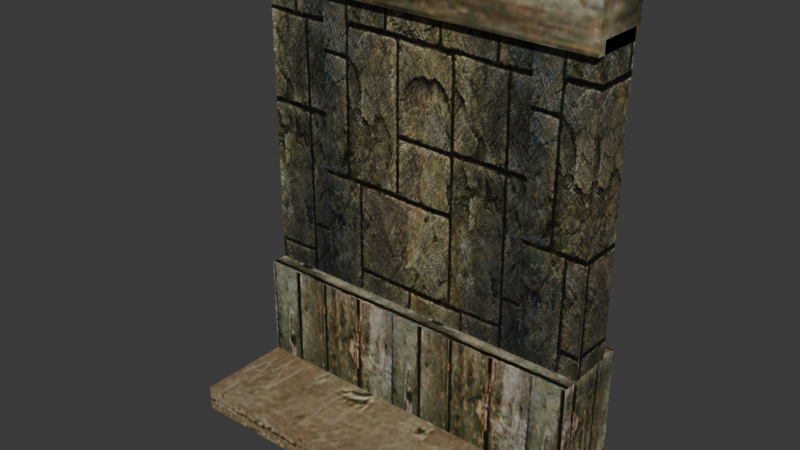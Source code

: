 # Source: source.blend  (saved by Blender 5.2.45; exported with 4.5.12 LTS)
import bpy
from mathutils import Matrix  # noqa: F401  (used for matrix-valued properties, if any)

bpy.ops.wm.read_factory_settings(use_empty=True)
scene = bpy.context.scene
scene.name = 'HouseWall01'

# ---- collections
col_collection = bpy.data.collections.new('Collection'); scene.collection.children.link(col_collection)

# ---- images (referenced by path relative to the original .blend; pixels are not part of the script)
import os
ASSET_DIR = os.environ.get("B2B_ASSET_DIR", "")  # directory of the original .blend (textures are referenced by path, not embedded)
HERE = os.path.dirname(os.path.abspath(__file__))  # packed textures are extracted next to this script under _unpacked/

def load_image(name, relpath, width, height, colorspace="sRGB"):
    """Load a texture the original file referenced (path relative to the .blend, or extracted next to this script)."""
    p = next((c for c in (os.path.join(HERE, relpath), os.path.join(ASSET_DIR, relpath)) if relpath and os.path.exists(c)), "")
    if p:
        img = bpy.data.images.load(p, check_existing=True)
        img.name = name
    else:  # same state as the original file: an image datablock whose file is absent (Cycles renders it pink)
        img = bpy.data.images.new(name, width, height)
        img.source = "FILE"
        img.filepath = "//" + (relpath or name)
    img.colorspace_settings.name = colorspace
    return img
img_tile_wood01_jpg = load_image('tile_wood01.jpg', '_unpacked/tile_wood01.08c13685.jpg', 512, 512, 'sRGB')
img_tile_wood02_jpg = load_image('tile_wood02.jpg', '_unpacked/tile_wood02.7bfaebea.jpg', 128, 128, 'sRGB')
img_tile_ston04_jpg = load_image('tile_ston04.jpg', '_unpacked/tile_ston04.d269a6d5.jpg', 128, 128, 'sRGB')

# ---- materials (node trees are filled in below, after node groups)
mat_tile_wood01_jpg = bpy.data.materials.new('tile_wood01.jpg')
mat_tile_wood01_jpg.diffuse_color = (0.5692, 0.4285, 0.7964, 1.0)
mat_tile_wood02_jpg = bpy.data.materials.new('tile_wood02.jpg')
mat_tile_wood02_jpg.diffuse_color = (0.5739, 0.6462, 0.483, 1.0)
mat_tile_ston04_jpg = bpy.data.materials.new('tile_ston04.jpg')
mat_tile_ston04_jpg.diffuse_color = (0.995, 0.6982, 0.4056, 1.0)

# ---- material node trees
mat_tile_wood01_jpg.use_nodes = True; mat_tile_wood01_jpg.node_tree.nodes.clear()
_N = mat_tile_wood01_jpg.node_tree.nodes; _L = mat_tile_wood01_jpg.node_tree.links
n0 = _N.new('ShaderNodeBsdfPrincipled'); n0.name = 'Principled BSDF'; n0.location = (-200, 100)
n0.inputs[10].default_value = 0.005
n1 = _N.new('ShaderNodeOutputMaterial'); n1.name = 'Material Output'; n1.location = (200, 100)
n2 = _N.new('ShaderNodeTexImage'); n2.name = 'Image Texture'; n2.location = (-600, 100)
n2.image = img_tile_wood01_jpg
_L.new(n0.outputs[0], n1.inputs[0])
_L.new(n2.outputs[0], n0.inputs[0])
n1.is_active_output = True
mat_tile_wood02_jpg.use_nodes = True; mat_tile_wood02_jpg.node_tree.nodes.clear()
_N = mat_tile_wood02_jpg.node_tree.nodes; _L = mat_tile_wood02_jpg.node_tree.links
n0 = _N.new('ShaderNodeBsdfPrincipled'); n0.name = 'Principled BSDF'; n0.location = (-200, 100)
n0.inputs[10].default_value = 0.005
n1 = _N.new('ShaderNodeOutputMaterial'); n1.name = 'Material Output'; n1.location = (200, 100)
n2 = _N.new('ShaderNodeTexImage'); n2.name = 'Image Texture'; n2.location = (-600, 100)
n2.image = img_tile_wood02_jpg
_L.new(n0.outputs[0], n1.inputs[0])
_L.new(n2.outputs[0], n0.inputs[0])
n1.is_active_output = True
mat_tile_ston04_jpg.use_nodes = True; mat_tile_ston04_jpg.node_tree.nodes.clear()
_N = mat_tile_ston04_jpg.node_tree.nodes; _L = mat_tile_ston04_jpg.node_tree.links
n0 = _N.new('ShaderNodeBsdfPrincipled'); n0.name = 'Principled BSDF'; n0.location = (-200, 100)
n0.inputs[10].default_value = 0.005
n1 = _N.new('ShaderNodeOutputMaterial'); n1.name = 'Material Output'; n1.location = (200, 100)
n2 = _N.new('ShaderNodeTexImage'); n2.name = 'Image Texture'; n2.location = (-600, 100)
n2.image = img_tile_ston04_jpg
_L.new(n0.outputs[0], n1.inputs[0])
_L.new(n2.outputs[0], n0.inputs[0])
n1.is_active_output = True

# ---- world
world_world = bpy.data.worlds.new('World'); scene.world = world_world
world_world.use_nodes = True; world_world.node_tree.nodes.clear()
_N = world_world.node_tree.nodes; _L = world_world.node_tree.links
n0 = _N.new('ShaderNodeOutputWorld'); n0.name = 'World Output'; n0.location = (200, 100)
n1 = _N.new('ShaderNodeBackground'); n1.name = 'Background'; n1.location = (-200, 100)
n1.inputs[0].default_value = (0.05088, 0.05088, 0.05088, 1.0)
_L.new(n1.outputs[0], n0.inputs[0])
n0.is_active_output = True
world_world.color = (0.05088, 0.05088, 0.05088)
world_world.sun_shadow_jitter_overblur = 0.0

# ---- meshes
me_housewall01 = bpy.data.meshes.new('HouseWall01')
me_housewall01.from_pydata([(-100.1, 39.37, 73.78), (-100.1, 39.37, 246.2), (-98.55, 38.72, 244.9), (-98.55, 38.72, 75.08), (100.0, 39.37, 246.2), (98.52, 38.72, 244.9), (100.0, 39.37, 73.78), (98.52, 38.72, 75.08), (-100.1, 13.56, 73.78), (100.0, 13.56, 73.78), (98.52, 14.21, 75.08), (-98.55, 14.21, 75.08), (100.0, 13.56, 246.2), (98.52, 14.21, 244.9), (-100.1, 13.56, 246.2), (-98.55, 14.21, 244.9), (-100.1, 49.55, 73.74), (100.0, 49.55, 73.74), (100.0, 49.55, 0.2808), (-100.1, 49.55, 0.2808), (100.0, 3.672, 73.74), (-100.1, 3.672, 73.74), (-100.1, 3.672, 0.2808), (100.0, 3.672, 0.2808), (100.0, 42.67, 264.5), (-100.1, 42.67, 264.5), (-100.1, 8.82, 264.5), (100.0, 8.82, 264.5), (100.0, 42.67, 239.5), (-100.1, 42.67, 239.5), (-100.1, 8.82, 239.5), (100.0, 8.82, 239.5), (100.0, -50.9, 14.54), (-100.1, -50.9, 14.54), (-100.1, -50.9, 0.2809), (100.0, -50.9, 0.2809), (100.0, 3.683, 14.54), (100.0, 3.683, 0.2808), (-100.1, 3.683, 14.54), (-100.1, 3.683, 0.2808)], [], [(0, 1, 2), (2, 3, 0), (1, 4, 5), (5, 2, 1), (4, 6, 7), (7, 5, 4), (6, 0, 3), (3, 7, 6), (3, 2, 5), (5, 7, 3), (8, 9, 10), (10, 11, 8), (9, 12, 13), (13, 10, 9), (12, 14, 15), (15, 13, 12), (14, 8, 11), (11, 15, 14), (11, 10, 13), (13, 15, 11), (6, 4, 12), (12, 9, 6), (1, 0, 8), (8, 14, 1), (16, 17, 18), (18, 19, 16), (20, 21, 22), (22, 23, 20), (17, 20, 23), (23, 18, 17), (21, 16, 19), (19, 22, 21), (17, 16, 21), (17, 21, 20), (24, 25, 26), (26, 27, 24), (28, 29, 25), (25, 24, 28), (30, 31, 27), (27, 26, 30), (31, 28, 24), (24, 27, 31), (29, 30, 26), (26, 25, 29), (32, 33, 34), (34, 35, 32), (36, 32, 35), (35, 37, 36), (33, 38, 39), (39, 34, 33), (36, 38, 33), (36, 33, 32)])
me_housewall01.polygons.foreach_set('use_smooth', [True] * 52)
me_housewall01.polygons.foreach_set('material_index', [0, 0, 0, 0, 0, 0, 0, 0, 0, 0, 0, 0, 0, 0, 0, 0, 0, 0, 0, 0, 0, 0, 0, 0, 1, 1, 1, 1, 1, 1, 1, 1, 1, 1, 1, 1, 1, 1, 1, 1, 1, 1, 1, 1, 2, 2, 2, 2, 2, 2, 2, 2])
_k = set([(0, 1), (0, 3), (1, 2), (1, 8), (2, 3), (2, 5), (3, 7), (4, 5), (4, 6), (5, 7), (6, 7), (6, 12), (8, 11), (8, 14), (9, 10), (9, 12), (10, 11), (10, 13), (11, 15), (12, 13), (13, 15), (14, 15), (16, 17), (16, 19), (16, 21), (17, 18), (17, 20), (20, 21), (20, 23), (21, 22), (24, 25), (24, 27), (24, 28), (25, 26), (25, 29), (26, 27), (26, 30), (27, 31), (32, 33), (32, 35), (32, 36), (33, 34), (33, 38), (35, 36)])
me_housewall01.attributes.new('sharp_edge', 'BOOLEAN', 'EDGE').data.foreach_set('value', [ (min(e.vertices), max(e.vertices)) in _k for e in me_housewall01.edges])
_uv = me_housewall01.uv_layers.new(name='Float2')
_uv.uv.foreach_set('vector', [0.0109, -0.0123, 0.0109, 0.9977, 0.01828, 0.9901, 0.01828, 0.9901, 0.01828, -0.004652, 0.0109, -0.0123, 0.0109, 0.9977, 0.9858, 0.9977, 0.9784, 0.9901, 0.9784, 0.9901, 0.01828, 0.9901, 0.0109, 0.9977, 0.9858, 0.9977, 0.9858, -0.0123, 0.9784, -0.004652, 0.9784, -0.004652, 0.9784, 0.9901, 0.9858, 0.9977, 0.9858, -0.0123, 0.0109, -0.0123, 0.01828, -0.004652, 0.01828, -0.004652, 0.9784, -0.004652, 0.9858, -0.0123, 0.01828, -0.004652, 0.01828, 0.9901, 0.9784, 0.9901, 0.9784, 0.9901, 0.9784, -0.004652, 0.01828, -0.004652, -0.2846, 0.0007, 1.278, 0.0007, 1.266, 0.008263, 1.266, 0.008263, -0.2728, 0.008263, -0.2846, 0.0007, 1.278, 0.0007, 1.278, 0.9995, 1.266, 0.9919, 1.266, 0.9919, 1.266, 0.008263, 1.278, 0.0007, 1.278, 0.9995, -0.2846, 0.9995, -0.2728, 0.9919, -0.2728, 0.9919, 1.266, 0.9919, 1.278, 0.9995, -0.2846, 0.9995, -0.2846, 0.0007, -0.2728, 0.008263, -0.2728, 0.008263, -0.2728, 0.9919, -0.2846, 0.9995, -0.2728, 0.008263, 1.266, 0.008263, 1.266, 0.9919, 1.266, 0.9919, -0.2728, 0.9919, -0.2728, 0.008263, 0.3432, 0.0005, 0.3432, 0.9995, 0.1711, 0.9995, 0.1711, 0.9995, 0.1711, 0.0005, 0.3432, 0.0005, 0.3432, 0.9995, 0.3432, 0.0005, 0.1711, 0.0005, 0.1711, 0.0005, 0.1711, 0.9995, 0.3432, 0.9995, 1.717, 1.061, 1.717, -1.179, 0.9909, -1.179, 0.9909, -1.179, 0.9909, 1.061, 1.717, 1.061, 1.717, -1.179, 1.717, 1.061, 0.9909, 1.061, 0.9909, 1.061, 0.9909, -1.179, 1.717, -1.179, 0.0254, 0.8121, 0.0254, 0.1882, 0.9746, 0.1882, 0.9746, 0.1882, 0.9746, 0.8121, 0.0254, 0.8121, 0.0254, 0.1882, 0.0254, 0.8121, 0.9746, 0.8121, 0.9746, 0.8121, 0.9746, 0.1882, 0.0254, 0.1882, -0.6507, 0.3139, 1.445, 0.3139, 1.445, -0.1966, -0.6507, 0.3139, 1.445, -0.1966, -0.6507, -0.1966, 0.9919, 0.5707, 0.0084, 0.5707, 0.0084, 0.4212, 0.0084, 0.4212, 0.9919, 0.4212, 0.9919, 0.5707, 1.001, 0.6227, -0.0004, 0.6227, -0.0004, 0.7537, -0.0004, 0.7537, 1.001, 0.7537, 1.001, 0.6227, -0.0004, 0.6227, 1.001, 0.6227, 1.001, 0.7537, 1.001, 0.7537, -0.0004, 0.7537, -0.0004, 0.6227, 0.0006, 0.4489, 0.1408, 0.4489, 0.1408, 0.5511, 0.1408, 0.5511, 0.0006, 0.5511, 0.0006, 0.4489, 0.1408, 0.4489, 0.0006, 0.4489, 0.0006, 0.5511, 0.0006, 0.5511, 0.1408, 0.5511, 0.1408, 0.4489, 1.73, 0.5378, 0.1518, 0.5378, 0.1518, 0.3976, 0.1518, 0.3976, 1.73, 0.3976, 1.73, 0.5378, -0.4757, 0.573, -1.033, 0.573, -1.033, 0.427, -1.033, 0.427, -0.4757, 0.427, -0.4757, 0.573, -1.033, 0.573, -0.4757, 0.573, -0.4757, 0.427, -0.4757, 0.427, -1.033, 0.427, -1.033, 0.573, 1.516, -0.1042, 0.1603, -0.1042, 0.1603, -0.4491, 1.516, -0.1042, 0.1603, -0.4491, 1.516, -0.4491])
me_housewall01.materials.append(mat_tile_wood01_jpg)
me_housewall01.materials.append(mat_tile_wood02_jpg)
me_housewall01.materials.append(mat_tile_ston04_jpg)
me_housewall01.update()
me_housewall01.normals_split_custom_set([tuple(v) for v in zip(*[iter([0.3943, 0.919, 0.0, 0.3942, 0.919, 0.0, 0.3942, 0.919, 0.0, 0.3942, 0.919, 0.0, 0.3943, 0.919, 0.0, 0.3943, 0.919, 0.0, 0.0, 0.8952, -0.4457, 0.0, 0.8952, -0.4457, 0.0, 0.8952, -0.4457, 0.0, 0.8952, -0.4457, 0.0, 0.8952, -0.4457, 0.0, 0.8952, -0.4457, -0.3942, 0.919, 0.0, -0.3943, 0.919, 0.0, -0.3943, 0.919, 0.0, -0.3943, 0.919, 0.0, -0.3942, 0.919, 0.0, -0.3942, 0.919, 0.0, 0.0, 0.8952, 0.4457, 0.0, 0.8952, 0.4457, 0.0, 0.8952, 0.4457, 0.0, 0.8952, 0.4457, 0.0, 0.8952, 0.4457, 0.0, 0.8952, 0.4457, 0.0, 1.0, 0.0, 0.0, 1.0, 0.0, 0.0, 1.0, 0.0, 0.0, 1.0, 0.0, 0.0, 1.0, 0.0, 0.0, 1.0, 0.0, 0.0, -0.8952, 0.4457, 0.0, -0.8952, 0.4457, 0.0, -0.8952, 0.4457, 0.0, -0.8952, 0.4457, 0.0, -0.8952, 0.4457, 0.0, -0.8952, 0.4457, -0.3942, -0.919, 5.18e-07, -0.3942, -0.919, 5.368e-07, -0.3942, -0.919, 5.367e-07, -0.3942, -0.919, 5.367e-07, -0.3942, -0.919, 5.178e-07, -0.3942, -0.919, 5.18e-07, 0.0, -0.8952, -0.4457, 0.0, -0.8952, -0.4457, 0.0, -0.8952, -0.4457, 0.0, -0.8952, -0.4457, 0.0, -0.8952, -0.4457, 0.0, -0.8952, -0.4457, 0.3942, -0.919, 5.18e-07, 0.3943, -0.919, 5.368e-07, 0.3943, -0.919, 5.367e-07, 0.3943, -0.919, 5.367e-07, 0.3942, -0.919, 5.178e-07, 0.3942, -0.919, 5.18e-07, 0.0, -1.0, 5.771e-07, 0.0, -1.0, 5.691e-07, 0.0, -1.0, 5.757e-07, 0.0, -1.0, 5.757e-07, 0.0, -1.0, 5.837e-07, 0.0, -1.0, 5.771e-07, 1.0, 0.0, 0.0, 1.0, 0.0, 0.0, 1.0, 0.0, 0.0, 1.0, 0.0, 0.0, 1.0, 0.0, 0.0, 1.0, 0.0, 0.0, -1.0, 0.0, 0.0, -1.0, 0.0, 0.0, -1.0, 0.0, 0.0, -1.0, 0.0, 0.0, -1.0, 0.0, 0.0, -1.0, 0.0, 0.0, 0.0, 1.0, 2.4e-08, 0.0, 1.0, 1.072e-07, 0.0, 1.0, 8.315e-08, 0.0, 1.0, 8.315e-08, 0.0, 1.0, 0.0, 0.0, 1.0, 2.4e-08, 0.0, -1.0, 1.404e-06, 0.0, -1.0, 1.404e-06, 0.0, -1.0, 1.404e-06, 0.0, -1.0, 1.404e-06, 0.0, -1.0, 1.404e-06, 0.0, -1.0, 1.404e-06, 1.0, -9.269e-07, 5.906e-07, 1.0, 0.0, 0.0, 1.0, -1.681e-06, 1.071e-06, 1.0, -1.681e-06, 1.071e-06, 1.0, -2.608e-06, 1.662e-06, 1.0, -9.269e-07, 5.906e-07, -1.0, 0.0, 0.0, -1.0, 0.0, 0.0, -1.0, 0.0, 0.0, -1.0, 0.0, 0.0, -1.0, 0.0, 0.0, -1.0, 0.0, 0.0, 0.0, 0.0, 1.0, 0.0, 0.0, 1.0, 0.0, 0.0, 1.0, 0.0, 0.0, 1.0, 0.0, 0.0, 1.0, 0.0, 0.0, 1.0, 0.0, 2.705e-06, 1.0, 0.0, 2.705e-06, 1.0, 0.0, 2.705e-06, 1.0, 0.0, 2.705e-06, 1.0, 0.0, 2.705e-06, 1.0, 0.0, 2.705e-06, 1.0, 0.0, 1.0, 0.0, 0.0, 1.0, 0.0, 0.0, 1.0, 0.0, 0.0, 1.0, 0.0, 0.0, 1.0, 0.0, 0.0, 1.0, 0.0, 0.0, -1.0, 3.955e-06, 0.0, -1.0, 4e-06, 0.0, -1.0, 3.996e-06, 0.0, -1.0, 3.996e-06, 0.0, -1.0, 3.952e-06, 0.0, -1.0, 3.955e-06, 1.0, -3.431e-07, 0.0, 1.0, 0.0, 0.0, 1.0, -2.337e-07, 0.0, 1.0, -2.337e-07, 0.0, 1.0, -5.768e-07, 0.0, 1.0, -3.431e-07, 0.0, -1.0, 0.0, 0.0, -1.0, 0.0, 0.0, -1.0, 0.0, 0.0, -1.0, 0.0, 0.0, -1.0, 0.0, 0.0, -1.0, 0.0, 0.0, 0.0, -1.0, 0.0, 0.0, -1.0, 0.0, 0.0, -1.0, 0.0, 0.0, -1.0, 0.0, 0.0, -1.0, 0.0, 0.0, -1.0, 0.0, 1.0, 2.509e-06, 0.0, 1.0, 2.509e-06, 0.0, 1.0, 2.509e-06, 0.0, 1.0, 1.881e-06, 0.0, 1.0, 1.881e-06, 0.0, 1.0, 1.881e-06, 0.0, -1.0, -2.115e-07, 0.0, -1.0, 3.136e-07, 0.0, -1.0, 2.115e-07, 0.0, -1.0, 2.115e-07, 0.0, -1.0, -3.136e-07, 0.0, -1.0, -2.115e-07, 0.0, 0.0, 1.817e-06, 1.0, 0.0, 1.817e-06, 1.0, 0.0, 1.817e-06, 1.0, 0.0, 1.817e-06, 1.0, 0.0, 1.817e-06, 1.0, 0.0, 1.817e-06, 1.0])] * 3)])
arm_housewall01_skeleton = bpy.data.armatures.new('HouseWall01_skeleton')  # bones are not reproduced

# ---- objects
ob_housewall01_skeleton = bpy.data.objects.new('HouseWall01_skeleton', arm_housewall01_skeleton)
ob_housewall01 = bpy.data.objects.new('HouseWall01', me_housewall01)

# ---- transforms, parenting, visibility, modifiers, constraints
ob_housewall01_skeleton.location = (0.0, 0.0, 0.0)
ob_housewall01_skeleton.show_in_front = True
ob_housewall01.parent = ob_housewall01_skeleton
ob_housewall01.location = (0.0, 0.0, 0.0)
_vg = ob_housewall01.vertex_groups.new(name='Object02')
_vg.add([0, 1, 2, 3, 4, 5, 6, 7, 8, 9, 10, 11, 12, 13, 14, 15, 16, 17, 18, 19, 20, 21, 22, 23, 24, 25, 26, 27, 28, 29, 30, 31, 32, 33, 34, 35, 36, 37, 38, 39], 1.0, 'REPLACE')
_m = ob_housewall01.modifiers.new('Armature', 'ARMATURE')
_m.object = ob_housewall01_skeleton

# ---- collection membership
scene.collection.objects.link(ob_housewall01_skeleton)
scene.collection.objects.link(ob_housewall01)

# ---- scene / render settings (as saved in the file)
scene.frame_start = 0; scene.frame_end = 0; scene.frame_set(0)
scene.render.engine = 'BLENDER_EEVEE_NEXT'
scene.render.bake_bias = 0.0
scene.render.bake_samples = 0
scene.render.compositor_device = 'GPU'
scene.eevee.use_volume_custom_range = False
scene.eevee.fast_gi_thickness_near = 0.1
scene.eevee.fast_gi_thickness_far = 0.0
scene.eevee.ray_tracing_options.screen_trace_thickness = 0.1
bpy.context.view_layer.update()

# ---- added for rendering (the .blend has no active camera and no usable light): camera, sun
cam_auto = bpy.data.cameras.new('AutoCamera')
cam_auto.lens = 50.0
cam_auto.sensor_width = 36.0
cam_auto.clip_end = 5623.2
ob_auto_camera = bpy.data.objects.new('AutoCamera', cam_auto)
scene.collection.objects.link(ob_auto_camera)
ob_auto_camera.location = (320.395, -385.17, 388.709)
ob_auto_camera.rotation_euler = (1.09748, -7.21219e-08, 0.694738)
scene.camera = ob_auto_camera
light_auto_sun = bpy.data.lights.new('AutoSun', 'SUN')
light_auto_sun.energy = 3.0
light_auto_sun.angle = 0.0523599
ob_auto_sun = bpy.data.objects.new('AutoSun', light_auto_sun)
scene.collection.objects.link(ob_auto_sun)
ob_auto_sun.rotation_euler = (0.872665, 0.174533, 0.523599)
bpy.context.view_layer.update()
